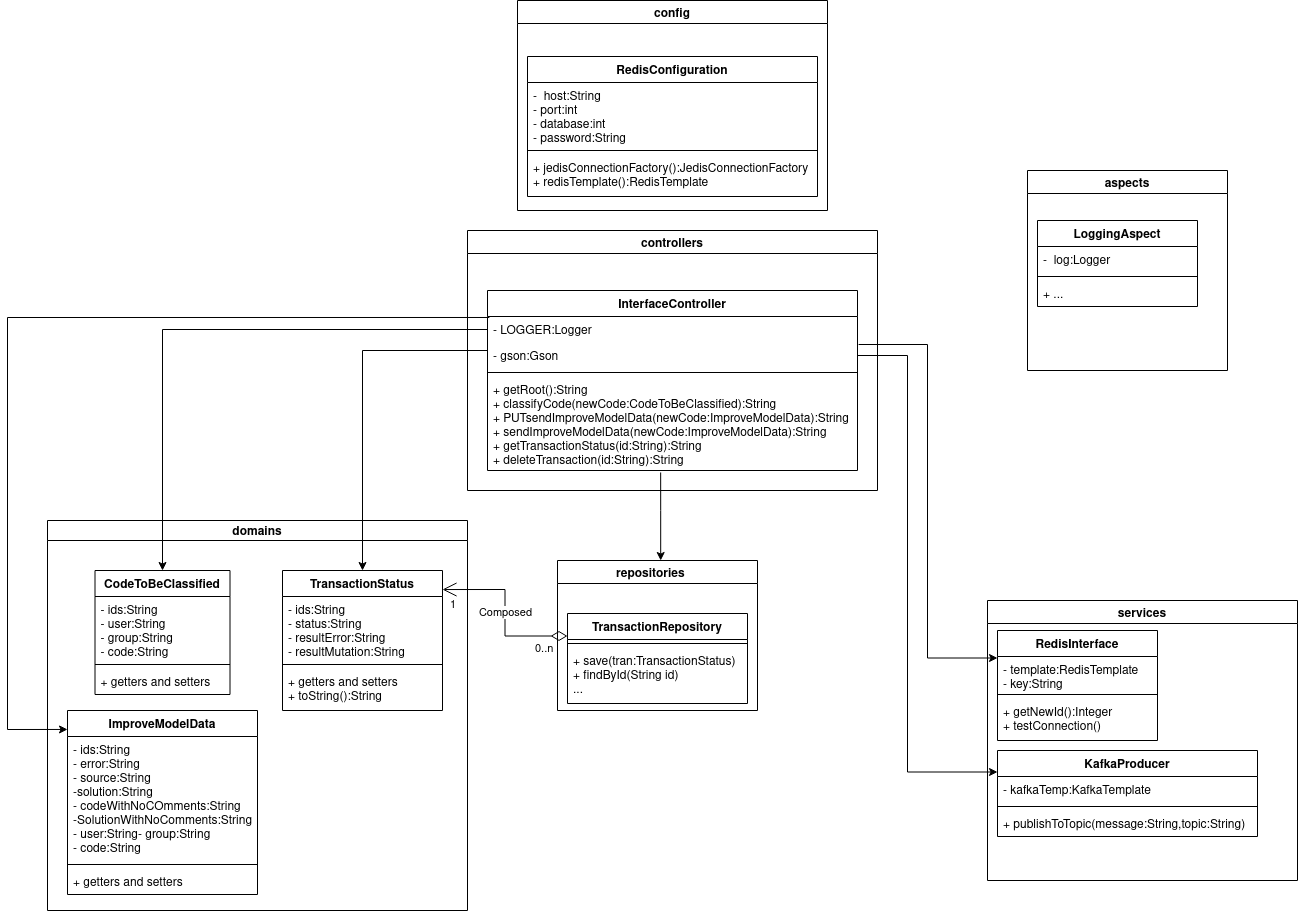

The diagram above was exported from draw.io. Its source (the exported page's mxGraphModel, read from the mxfile embedded in the PNG):
<mxGraphModel dx="2272" dy="724" grid="1" gridSize="10" guides="1" tooltips="1" connect="1" arrows="1" fold="1" page="1" pageScale="1" pageWidth="850" pageHeight="1100" math="0" shadow="0">
  <root>
    <mxCell id="0" />
    <mxCell id="1" parent="0" />
    <mxCell id="F12BsqanBESnn4j_Z6M4-1" value="InterfaceController" style="swimlane;fontStyle=1;align=center;verticalAlign=top;childLayout=stackLayout;horizontal=1;startSize=26;horizontalStack=0;resizeParent=1;resizeParentMax=0;resizeLast=0;collapsible=1;marginBottom=0;" vertex="1" parent="1">
      <mxGeometry x="30" y="300" width="370" height="180" as="geometry" />
    </mxCell>
    <mxCell id="F12BsqanBESnn4j_Z6M4-2" value="- LOGGER:Logger" style="text;strokeColor=none;fillColor=none;align=left;verticalAlign=top;spacingLeft=4;spacingRight=4;overflow=hidden;rotatable=0;points=[[0,0.5],[1,0.5]];portConstraint=eastwest;" vertex="1" parent="F12BsqanBESnn4j_Z6M4-1">
      <mxGeometry y="26" width="370" height="26" as="geometry" />
    </mxCell>
    <mxCell id="F12BsqanBESnn4j_Z6M4-7" value="- gson:Gson" style="text;strokeColor=none;fillColor=none;align=left;verticalAlign=top;spacingLeft=4;spacingRight=4;overflow=hidden;rotatable=0;points=[[0,0.5],[1,0.5]];portConstraint=eastwest;" vertex="1" parent="F12BsqanBESnn4j_Z6M4-1">
      <mxGeometry y="52" width="370" height="26" as="geometry" />
    </mxCell>
    <mxCell id="F12BsqanBESnn4j_Z6M4-3" value="" style="line;strokeWidth=1;fillColor=none;align=left;verticalAlign=middle;spacingTop=-1;spacingLeft=3;spacingRight=3;rotatable=0;labelPosition=right;points=[];portConstraint=eastwest;" vertex="1" parent="F12BsqanBESnn4j_Z6M4-1">
      <mxGeometry y="78" width="370" height="8" as="geometry" />
    </mxCell>
    <mxCell id="F12BsqanBESnn4j_Z6M4-4" value="+ getRoot():String&#10;+ classifyCode(newCode:CodeToBeClassified):String&#10;+ PUTsendImproveModelData(newCode:ImproveModelData):String&#10;+ sendImproveModelData(newCode:ImproveModelData):String&#10;+ getTransactionStatus(id:String):String&#10;+ deleteTransaction(id:String):String&#10;" style="text;strokeColor=none;fillColor=none;align=left;verticalAlign=top;spacingLeft=4;spacingRight=4;overflow=hidden;rotatable=0;points=[[0,0.5],[1,0.5]];portConstraint=eastwest;" vertex="1" parent="F12BsqanBESnn4j_Z6M4-1">
      <mxGeometry y="86" width="370" height="94" as="geometry" />
    </mxCell>
    <mxCell id="F12BsqanBESnn4j_Z6M4-6" value="controllers" style="swimlane;" vertex="1" parent="1">
      <mxGeometry x="10" y="240" width="410" height="260" as="geometry" />
    </mxCell>
    <mxCell id="F12BsqanBESnn4j_Z6M4-8" value="services" style="swimlane;" vertex="1" parent="1">
      <mxGeometry x="530" y="610" width="310" height="280" as="geometry" />
    </mxCell>
    <mxCell id="F12BsqanBESnn4j_Z6M4-37" value="RedisInterface" style="swimlane;fontStyle=1;align=center;verticalAlign=top;childLayout=stackLayout;horizontal=1;startSize=26;horizontalStack=0;resizeParent=1;resizeParentMax=0;resizeLast=0;collapsible=1;marginBottom=0;" vertex="1" parent="F12BsqanBESnn4j_Z6M4-8">
      <mxGeometry x="10" y="30" width="160" height="110" as="geometry" />
    </mxCell>
    <mxCell id="F12BsqanBESnn4j_Z6M4-38" value="- template:RedisTemplate&#10;- key:String&#10;" style="text;strokeColor=none;fillColor=none;align=left;verticalAlign=top;spacingLeft=4;spacingRight=4;overflow=hidden;rotatable=0;points=[[0,0.5],[1,0.5]];portConstraint=eastwest;" vertex="1" parent="F12BsqanBESnn4j_Z6M4-37">
      <mxGeometry y="26" width="160" height="34" as="geometry" />
    </mxCell>
    <mxCell id="F12BsqanBESnn4j_Z6M4-39" value="" style="line;strokeWidth=1;fillColor=none;align=left;verticalAlign=middle;spacingTop=-1;spacingLeft=3;spacingRight=3;rotatable=0;labelPosition=right;points=[];portConstraint=eastwest;" vertex="1" parent="F12BsqanBESnn4j_Z6M4-37">
      <mxGeometry y="60" width="160" height="8" as="geometry" />
    </mxCell>
    <mxCell id="F12BsqanBESnn4j_Z6M4-40" value="+ getNewId():Integer&#10;+ testConnection()&#10;" style="text;strokeColor=none;fillColor=none;align=left;verticalAlign=top;spacingLeft=4;spacingRight=4;overflow=hidden;rotatable=0;points=[[0,0.5],[1,0.5]];portConstraint=eastwest;" vertex="1" parent="F12BsqanBESnn4j_Z6M4-37">
      <mxGeometry y="68" width="160" height="42" as="geometry" />
    </mxCell>
    <mxCell id="F12BsqanBESnn4j_Z6M4-41" value="KafkaProducer" style="swimlane;fontStyle=1;align=center;verticalAlign=top;childLayout=stackLayout;horizontal=1;startSize=26;horizontalStack=0;resizeParent=1;resizeParentMax=0;resizeLast=0;collapsible=1;marginBottom=0;" vertex="1" parent="F12BsqanBESnn4j_Z6M4-8">
      <mxGeometry x="10" y="150" width="260" height="86" as="geometry" />
    </mxCell>
    <mxCell id="F12BsqanBESnn4j_Z6M4-42" value="- kafkaTemp:KafkaTemplate" style="text;strokeColor=none;fillColor=none;align=left;verticalAlign=top;spacingLeft=4;spacingRight=4;overflow=hidden;rotatable=0;points=[[0,0.5],[1,0.5]];portConstraint=eastwest;" vertex="1" parent="F12BsqanBESnn4j_Z6M4-41">
      <mxGeometry y="26" width="260" height="26" as="geometry" />
    </mxCell>
    <mxCell id="F12BsqanBESnn4j_Z6M4-43" value="" style="line;strokeWidth=1;fillColor=none;align=left;verticalAlign=middle;spacingTop=-1;spacingLeft=3;spacingRight=3;rotatable=0;labelPosition=right;points=[];portConstraint=eastwest;" vertex="1" parent="F12BsqanBESnn4j_Z6M4-41">
      <mxGeometry y="52" width="260" height="8" as="geometry" />
    </mxCell>
    <mxCell id="F12BsqanBESnn4j_Z6M4-44" value="+ publishToTopic(message:String,topic:String)" style="text;strokeColor=none;fillColor=none;align=left;verticalAlign=top;spacingLeft=4;spacingRight=4;overflow=hidden;rotatable=0;points=[[0,0.5],[1,0.5]];portConstraint=eastwest;" vertex="1" parent="F12BsqanBESnn4j_Z6M4-41">
      <mxGeometry y="60" width="260" height="26" as="geometry" />
    </mxCell>
    <mxCell id="F12BsqanBESnn4j_Z6M4-9" value="repositories    " style="swimlane;" vertex="1" parent="1">
      <mxGeometry x="100" y="570" width="200" height="150" as="geometry" />
    </mxCell>
    <mxCell id="F12BsqanBESnn4j_Z6M4-33" value="TransactionRepository" style="swimlane;fontStyle=1;align=center;verticalAlign=top;childLayout=stackLayout;horizontal=1;startSize=26;horizontalStack=0;resizeParent=1;resizeParentMax=0;resizeLast=0;collapsible=1;marginBottom=0;" vertex="1" parent="F12BsqanBESnn4j_Z6M4-9">
      <mxGeometry x="10" y="53" width="180" height="90" as="geometry" />
    </mxCell>
    <mxCell id="F12BsqanBESnn4j_Z6M4-35" value="" style="line;strokeWidth=1;fillColor=none;align=left;verticalAlign=middle;spacingTop=-1;spacingLeft=3;spacingRight=3;rotatable=0;labelPosition=right;points=[];portConstraint=eastwest;" vertex="1" parent="F12BsqanBESnn4j_Z6M4-33">
      <mxGeometry y="26" width="180" height="8" as="geometry" />
    </mxCell>
    <mxCell id="F12BsqanBESnn4j_Z6M4-36" value="+ save(tran:TransactionStatus)&#10;+ findById(String id)&#10;..." style="text;strokeColor=none;fillColor=none;align=left;verticalAlign=top;spacingLeft=4;spacingRight=4;overflow=hidden;rotatable=0;points=[[0,0.5],[1,0.5]];portConstraint=eastwest;" vertex="1" parent="F12BsqanBESnn4j_Z6M4-33">
      <mxGeometry y="34" width="180" height="56" as="geometry" />
    </mxCell>
    <mxCell id="F12BsqanBESnn4j_Z6M4-10" value="aspects" style="swimlane;" vertex="1" parent="1">
      <mxGeometry x="570" y="180" width="200" height="200" as="geometry" />
    </mxCell>
    <mxCell id="F12BsqanBESnn4j_Z6M4-13" value="LoggingAspect" style="swimlane;fontStyle=1;align=center;verticalAlign=top;childLayout=stackLayout;horizontal=1;startSize=26;horizontalStack=0;resizeParent=1;resizeParentMax=0;resizeLast=0;collapsible=1;marginBottom=0;" vertex="1" parent="F12BsqanBESnn4j_Z6M4-10">
      <mxGeometry x="10" y="50" width="160" height="86" as="geometry" />
    </mxCell>
    <mxCell id="F12BsqanBESnn4j_Z6M4-14" value="-  log:Logger" style="text;strokeColor=none;fillColor=none;align=left;verticalAlign=top;spacingLeft=4;spacingRight=4;overflow=hidden;rotatable=0;points=[[0,0.5],[1,0.5]];portConstraint=eastwest;" vertex="1" parent="F12BsqanBESnn4j_Z6M4-13">
      <mxGeometry y="26" width="160" height="26" as="geometry" />
    </mxCell>
    <mxCell id="F12BsqanBESnn4j_Z6M4-15" value="" style="line;strokeWidth=1;fillColor=none;align=left;verticalAlign=middle;spacingTop=-1;spacingLeft=3;spacingRight=3;rotatable=0;labelPosition=right;points=[];portConstraint=eastwest;" vertex="1" parent="F12BsqanBESnn4j_Z6M4-13">
      <mxGeometry y="52" width="160" height="8" as="geometry" />
    </mxCell>
    <mxCell id="F12BsqanBESnn4j_Z6M4-16" value="+ ..." style="text;strokeColor=none;fillColor=none;align=left;verticalAlign=top;spacingLeft=4;spacingRight=4;overflow=hidden;rotatable=0;points=[[0,0.5],[1,0.5]];portConstraint=eastwest;" vertex="1" parent="F12BsqanBESnn4j_Z6M4-13">
      <mxGeometry y="60" width="160" height="26" as="geometry" />
    </mxCell>
    <mxCell id="F12BsqanBESnn4j_Z6M4-11" value="config" style="swimlane;" vertex="1" parent="1">
      <mxGeometry x="60" y="10" width="310" height="210" as="geometry" />
    </mxCell>
    <mxCell id="F12BsqanBESnn4j_Z6M4-17" value="RedisConfiguration" style="swimlane;fontStyle=1;align=center;verticalAlign=top;childLayout=stackLayout;horizontal=1;startSize=26;horizontalStack=0;resizeParent=1;resizeParentMax=0;resizeLast=0;collapsible=1;marginBottom=0;" vertex="1" parent="F12BsqanBESnn4j_Z6M4-11">
      <mxGeometry x="10" y="56" width="290" height="140" as="geometry" />
    </mxCell>
    <mxCell id="F12BsqanBESnn4j_Z6M4-18" value="-  host:String&#10;- port:int&#10;- database:int&#10;- password:String&#10;" style="text;strokeColor=none;fillColor=none;align=left;verticalAlign=top;spacingLeft=4;spacingRight=4;overflow=hidden;rotatable=0;points=[[0,0.5],[1,0.5]];portConstraint=eastwest;" vertex="1" parent="F12BsqanBESnn4j_Z6M4-17">
      <mxGeometry y="26" width="290" height="64" as="geometry" />
    </mxCell>
    <mxCell id="F12BsqanBESnn4j_Z6M4-19" value="" style="line;strokeWidth=1;fillColor=none;align=left;verticalAlign=middle;spacingTop=-1;spacingLeft=3;spacingRight=3;rotatable=0;labelPosition=right;points=[];portConstraint=eastwest;" vertex="1" parent="F12BsqanBESnn4j_Z6M4-17">
      <mxGeometry y="90" width="290" height="8" as="geometry" />
    </mxCell>
    <mxCell id="F12BsqanBESnn4j_Z6M4-20" value="+ jedisConnectionFactory():JedisConnectionFactory&#10;+ redisTemplate():RedisTemplate&#10;" style="text;strokeColor=none;fillColor=none;align=left;verticalAlign=top;spacingLeft=4;spacingRight=4;overflow=hidden;rotatable=0;points=[[0,0.5],[1,0.5]];portConstraint=eastwest;" vertex="1" parent="F12BsqanBESnn4j_Z6M4-17">
      <mxGeometry y="98" width="290" height="42" as="geometry" />
    </mxCell>
    <mxCell id="F12BsqanBESnn4j_Z6M4-12" value="domains" style="swimlane;direction=east;startSize=20;" vertex="1" parent="1">
      <mxGeometry x="-410" y="530" width="420" height="390" as="geometry" />
    </mxCell>
    <mxCell id="F12BsqanBESnn4j_Z6M4-29" value="ImproveModelData" style="swimlane;fontStyle=1;align=center;verticalAlign=top;childLayout=stackLayout;horizontal=1;startSize=26;horizontalStack=0;resizeParent=1;resizeParentMax=0;resizeLast=0;collapsible=1;marginBottom=0;" vertex="1" parent="F12BsqanBESnn4j_Z6M4-12">
      <mxGeometry x="20" y="190" width="190" height="184" as="geometry" />
    </mxCell>
    <mxCell id="F12BsqanBESnn4j_Z6M4-46" value="- ids:String&#10;- error:String&#10;- source:String&#10;-solution:String&#10;- codeWithNoCOmments:String&#10;-SolutionWithNoComments:String&#10;- user:String- group:String&#10;- code:String&#10;" style="text;strokeColor=none;fillColor=none;align=left;verticalAlign=top;spacingLeft=4;spacingRight=4;overflow=hidden;rotatable=0;points=[[0,0.5],[1,0.5]];portConstraint=eastwest;" vertex="1" parent="F12BsqanBESnn4j_Z6M4-29">
      <mxGeometry y="26" width="190" height="124" as="geometry" />
    </mxCell>
    <mxCell id="F12BsqanBESnn4j_Z6M4-31" value="" style="line;strokeWidth=1;fillColor=none;align=left;verticalAlign=middle;spacingTop=-1;spacingLeft=3;spacingRight=3;rotatable=0;labelPosition=right;points=[];portConstraint=eastwest;" vertex="1" parent="F12BsqanBESnn4j_Z6M4-29">
      <mxGeometry y="150" width="190" height="8" as="geometry" />
    </mxCell>
    <mxCell id="F12BsqanBESnn4j_Z6M4-32" value="+ getters and setters" style="text;strokeColor=none;fillColor=none;align=left;verticalAlign=top;spacingLeft=4;spacingRight=4;overflow=hidden;rotatable=0;points=[[0,0.5],[1,0.5]];portConstraint=eastwest;" vertex="1" parent="F12BsqanBESnn4j_Z6M4-29">
      <mxGeometry y="158" width="190" height="26" as="geometry" />
    </mxCell>
    <mxCell id="F12BsqanBESnn4j_Z6M4-25" value="CodeToBeClassified" style="swimlane;fontStyle=1;align=center;verticalAlign=top;childLayout=stackLayout;horizontal=1;startSize=26;horizontalStack=0;resizeParent=1;resizeParentMax=0;resizeLast=0;collapsible=1;marginBottom=0;" vertex="1" parent="F12BsqanBESnn4j_Z6M4-12">
      <mxGeometry x="47.5" y="50" width="135" height="124" as="geometry" />
    </mxCell>
    <mxCell id="F12BsqanBESnn4j_Z6M4-26" value="- ids:String&#10;- user:String&#10;- group:String&#10;- code:String&#10;" style="text;strokeColor=none;fillColor=none;align=left;verticalAlign=top;spacingLeft=4;spacingRight=4;overflow=hidden;rotatable=0;points=[[0,0.5],[1,0.5]];portConstraint=eastwest;" vertex="1" parent="F12BsqanBESnn4j_Z6M4-25">
      <mxGeometry y="26" width="135" height="64" as="geometry" />
    </mxCell>
    <mxCell id="F12BsqanBESnn4j_Z6M4-27" value="" style="line;strokeWidth=1;fillColor=none;align=left;verticalAlign=middle;spacingTop=-1;spacingLeft=3;spacingRight=3;rotatable=0;labelPosition=right;points=[];portConstraint=eastwest;" vertex="1" parent="F12BsqanBESnn4j_Z6M4-25">
      <mxGeometry y="90" width="135" height="8" as="geometry" />
    </mxCell>
    <mxCell id="F12BsqanBESnn4j_Z6M4-28" value="+ getters and setters" style="text;strokeColor=none;fillColor=none;align=left;verticalAlign=top;spacingLeft=4;spacingRight=4;overflow=hidden;rotatable=0;points=[[0,0.5],[1,0.5]];portConstraint=eastwest;" vertex="1" parent="F12BsqanBESnn4j_Z6M4-25">
      <mxGeometry y="98" width="135" height="26" as="geometry" />
    </mxCell>
    <mxCell id="F12BsqanBESnn4j_Z6M4-21" value="TransactionStatus" style="swimlane;fontStyle=1;align=center;verticalAlign=top;childLayout=stackLayout;horizontal=1;startSize=26;horizontalStack=0;resizeParent=1;resizeParentMax=0;resizeLast=0;collapsible=1;marginBottom=0;" vertex="1" parent="F12BsqanBESnn4j_Z6M4-12">
      <mxGeometry x="235" y="50" width="160" height="140" as="geometry" />
    </mxCell>
    <mxCell id="F12BsqanBESnn4j_Z6M4-45" value="- ids:String&#10;- status:String&#10;- resultError:String&#10;- resultMutation:String&#10;" style="text;strokeColor=none;fillColor=none;align=left;verticalAlign=top;spacingLeft=4;spacingRight=4;overflow=hidden;rotatable=0;points=[[0,0.5],[1,0.5]];portConstraint=eastwest;" vertex="1" parent="F12BsqanBESnn4j_Z6M4-21">
      <mxGeometry y="26" width="160" height="64" as="geometry" />
    </mxCell>
    <mxCell id="F12BsqanBESnn4j_Z6M4-23" value="" style="line;strokeWidth=1;fillColor=none;align=left;verticalAlign=middle;spacingTop=-1;spacingLeft=3;spacingRight=3;rotatable=0;labelPosition=right;points=[];portConstraint=eastwest;" vertex="1" parent="F12BsqanBESnn4j_Z6M4-21">
      <mxGeometry y="90" width="160" height="8" as="geometry" />
    </mxCell>
    <mxCell id="F12BsqanBESnn4j_Z6M4-24" value="+ getters and setters&#10;+ toString():String&#10;" style="text;strokeColor=none;fillColor=none;align=left;verticalAlign=top;spacingLeft=4;spacingRight=4;overflow=hidden;rotatable=0;points=[[0,0.5],[1,0.5]];portConstraint=eastwest;" vertex="1" parent="F12BsqanBESnn4j_Z6M4-21">
      <mxGeometry y="98" width="160" height="42" as="geometry" />
    </mxCell>
    <mxCell id="F12BsqanBESnn4j_Z6M4-47" style="edgeStyle=orthogonalEdgeStyle;rounded=0;orthogonalLoop=1;jettySize=auto;html=1;exitX=1.003;exitY=0.077;exitDx=0;exitDy=0;entryX=0;entryY=0.25;entryDx=0;entryDy=0;exitPerimeter=0;" edge="1" parent="1" source="F12BsqanBESnn4j_Z6M4-7" target="F12BsqanBESnn4j_Z6M4-37">
      <mxGeometry relative="1" as="geometry" />
    </mxCell>
    <mxCell id="F12BsqanBESnn4j_Z6M4-48" style="edgeStyle=orthogonalEdgeStyle;rounded=0;orthogonalLoop=1;jettySize=auto;html=1;exitX=1;exitY=0.5;exitDx=0;exitDy=0;entryX=0;entryY=0.25;entryDx=0;entryDy=0;" edge="1" parent="1" source="F12BsqanBESnn4j_Z6M4-7" target="F12BsqanBESnn4j_Z6M4-41">
      <mxGeometry relative="1" as="geometry">
        <Array as="points">
          <mxPoint x="450" y="365" />
          <mxPoint x="450" y="782" />
        </Array>
      </mxGeometry>
    </mxCell>
    <mxCell id="F12BsqanBESnn4j_Z6M4-49" style="edgeStyle=orthogonalEdgeStyle;rounded=0;orthogonalLoop=1;jettySize=auto;html=1;exitX=0.468;exitY=1.021;exitDx=0;exitDy=0;exitPerimeter=0;" edge="1" parent="1" source="F12BsqanBESnn4j_Z6M4-4" target="F12BsqanBESnn4j_Z6M4-9">
      <mxGeometry relative="1" as="geometry">
        <Array as="points">
          <mxPoint x="203" y="520" />
          <mxPoint x="203" y="520" />
        </Array>
      </mxGeometry>
    </mxCell>
    <mxCell id="F12BsqanBESnn4j_Z6M4-50" style="edgeStyle=orthogonalEdgeStyle;rounded=0;orthogonalLoop=1;jettySize=auto;html=1;exitX=0.005;exitY=0.038;exitDx=0;exitDy=0;entryX=0;entryY=0.103;entryDx=0;entryDy=0;entryPerimeter=0;exitPerimeter=0;" edge="1" parent="1" source="F12BsqanBESnn4j_Z6M4-2" target="F12BsqanBESnn4j_Z6M4-29">
      <mxGeometry relative="1" as="geometry">
        <Array as="points">
          <mxPoint x="-450" y="327" />
          <mxPoint x="-450" y="739" />
        </Array>
      </mxGeometry>
    </mxCell>
    <mxCell id="F12BsqanBESnn4j_Z6M4-51" style="edgeStyle=orthogonalEdgeStyle;rounded=0;orthogonalLoop=1;jettySize=auto;html=1;exitX=0;exitY=0.5;exitDx=0;exitDy=0;entryX=0.5;entryY=0;entryDx=0;entryDy=0;" edge="1" parent="1" source="F12BsqanBESnn4j_Z6M4-2" target="F12BsqanBESnn4j_Z6M4-25">
      <mxGeometry relative="1" as="geometry">
        <Array as="points">
          <mxPoint x="-295" y="339" />
        </Array>
      </mxGeometry>
    </mxCell>
    <mxCell id="F12BsqanBESnn4j_Z6M4-52" style="edgeStyle=orthogonalEdgeStyle;rounded=0;orthogonalLoop=1;jettySize=auto;html=1;exitX=0;exitY=0.5;exitDx=0;exitDy=0;entryX=0.5;entryY=0;entryDx=0;entryDy=0;" edge="1" parent="1" source="F12BsqanBESnn4j_Z6M4-7" target="F12BsqanBESnn4j_Z6M4-21">
      <mxGeometry relative="1" as="geometry">
        <Array as="points">
          <mxPoint x="30" y="360" />
          <mxPoint x="-95" y="360" />
        </Array>
      </mxGeometry>
    </mxCell>
    <mxCell id="F12BsqanBESnn4j_Z6M4-53" value="Composed" style="endArrow=open;html=1;endSize=12;startArrow=diamondThin;startSize=14;startFill=0;edgeStyle=orthogonalEdgeStyle;rounded=0;entryX=1;entryY=0.136;entryDx=0;entryDy=0;entryPerimeter=0;exitX=0;exitY=0.25;exitDx=0;exitDy=0;" edge="1" parent="1" source="F12BsqanBESnn4j_Z6M4-33" target="F12BsqanBESnn4j_Z6M4-21">
      <mxGeometry relative="1" as="geometry">
        <mxPoint x="270" y="580" as="sourcePoint" />
        <mxPoint x="430" y="580" as="targetPoint" />
      </mxGeometry>
    </mxCell>
    <mxCell id="F12BsqanBESnn4j_Z6M4-54" value="0..n" style="edgeLabel;resizable=0;html=1;align=left;verticalAlign=top;" connectable="0" vertex="1" parent="F12BsqanBESnn4j_Z6M4-53">
      <mxGeometry x="-1" relative="1" as="geometry">
        <mxPoint x="-34" y="-1" as="offset" />
      </mxGeometry>
    </mxCell>
    <mxCell id="F12BsqanBESnn4j_Z6M4-55" value="1" style="edgeLabel;resizable=0;html=1;align=right;verticalAlign=top;" connectable="0" vertex="1" parent="F12BsqanBESnn4j_Z6M4-53">
      <mxGeometry x="1" relative="1" as="geometry">
        <mxPoint x="14" y="2" as="offset" />
      </mxGeometry>
    </mxCell>
  </root>
</mxGraphModel>